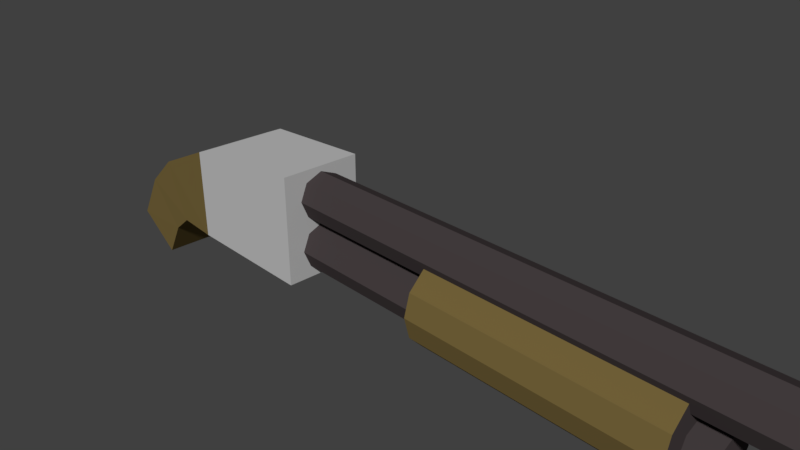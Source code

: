 # Source: Shotgun.blend  (saved by Blender 2.79.0; exported with 4.5.12 LTS)
import bpy
from mathutils import Matrix  # noqa: F401  (used for matrix-valued properties, if any)

bpy.ops.wm.read_factory_settings(use_empty=True)
scene = bpy.context.scene
scene.name = 'Scene'

# ---- collections
col_collection_1 = bpy.data.collections.new('Collection 1'); scene.collection.children.link(col_collection_1)

# ---- materials (node trees are filled in below, after node groups)
mat_brown = bpy.data.materials.new('Brown')
mat_brown.alpha_threshold = 0.0
mat_brown.use_transparent_shadow = False
mat_brown.diffuse_color = (0.1744, 0.1246, 0.0423, 1.0)
mat_brown.roughness = 0.5
mat_brown.specular_intensity = 0.0
mat_stock = bpy.data.materials.new('Stock')
mat_stock.alpha_threshold = 0.0
mat_stock.use_transparent_shadow = False
mat_stock.diffuse_color = (0.5122, 0.5122, 0.5122, 1.0)
mat_stock.roughness = 0.5
mat_stock.specular_intensity = 0.0
mat_barrel = bpy.data.materials.new('Barrel')
mat_barrel.alpha_threshold = 0.0
mat_barrel.use_transparent_shadow = False
mat_barrel.diffuse_color = (0.06042, 0.04874, 0.0504, 1.0)
mat_barrel.roughness = 0.5
mat_barrel.specular_intensity = 0.0

# ---- material node trees

# ---- world
world_world = bpy.data.worlds.new('World'); scene.world = world_world
world_world.color = (0.05088, 0.05088, 0.05088)
world_world.use_sun_shadow = False
world_world.sun_shadow_jitter_overblur = 0.0
world_world.cycles.sampling_method = 'MANUAL'

# ---- cameras
cam_camera = bpy.data.cameras.new('Camera')
cam_camera.clip_end = 100.0
cam_camera.lens = 35.0
cam_camera.sensor_width = 32.0
cam_camera.sensor_height = 18.0
cam_camera.ortho_scale = 7.314
cam_camera.dof.focus_distance = 0.0
cam_camera.dof.aperture_fstop = 128.0

# ---- meshes
me_cube_002 = bpy.data.meshes.new('Cube.002')
me_cube_002.from_pydata([(5.024, -0.2174, -0.347), (5.024, -0.4618, -0.2458), (5.024, -0.5631, -0.001336), (5.024, -0.4618, 0.2431), (5.024, -0.2174, 0.3444), (5.024, 0.02705, 0.2431), (5.024, 0.1283, -0.001336), (5.024, 0.02705, -0.2458), (1.296, -0.1098, -0.6156), (4.674, -0.1098, -0.6156), (1.296, -0.4169, -0.5333), (4.674, -0.4169, -0.5333), (1.296, -0.6418, -0.3085), (4.674, -0.6418, -0.3085), (1.296, -0.7241, -0.001336), (4.674, -0.7241, -0.001336), (1.296, -0.6418, 0.3058), (4.674, -0.6418, 0.3058), (1.296, -0.4169, 0.5306), (4.674, -0.4169, 0.5306), (1.296, -0.1098, 0.6129), (4.674, -0.1098, 0.6129), (1.296, 0.1973, 0.5306), (4.674, 0.1973, 0.5306), (1.296, 0.4222, 0.3058), (4.674, 0.4222, 0.3058), (1.296, 0.4222, -0.3085), (4.674, 0.4222, -0.3085), (1.296, 0.1973, -0.5333), (4.674, 0.1973, -0.5333), (4.674, -0.2174, 0.3444), (1.296, -0.2174, 0.3444), (4.674, -0.4618, 0.2431), (1.296, -0.4618, 0.2431), (4.674, -0.4618, -0.2458), (1.296, -0.4618, -0.2458), (4.674, -0.2174, -0.347), (1.296, -0.2174, -0.347), (4.674, 0.02705, 0.2431), (1.296, 0.02705, 0.2431), (4.674, 0.02705, -0.2458), (1.296, 0.02705, -0.2458), (4.674, 0.1283, -0.001336), (1.296, 0.1283, -0.001336), (4.674, -0.5631, -0.001336), (1.296, -0.5631, -0.001336), (5.761, 0.5187, -0.347), (5.761, 0.2742, -0.2458), (5.761, 0.173, -0.001336), (5.761, 0.2742, 0.2431), (5.761, 0.5187, 0.3444), (5.761, 0.7631, 0.2431), (5.761, 0.8643, -0.001336), (5.761, 0.7631, -0.2458), (4.674, 0.2742, 0.2431), (4.674, 0.173, -0.001336), (4.674, 0.4225, 0.3045), (1.296, 0.173, -0.001336), (1.296, 0.4225, -0.3072), (1.296, 0.2742, -0.2458), (1.296, 0.2742, 0.2431), (1.296, 0.4225, 0.3045), (4.674, 0.2742, -0.2458), (4.674, 0.4225, -0.3072), (-2.341, -0.6319, 0.03957), (-2.637, 0.8487, 0.5911), (-2.341, -0.6319, -0.04224), (-2.395, 0.6181, -0.5938), (-2.273, -0.6319, 0.03957), (-0.9345, 0.9428, 0.5911), (-2.273, -0.6319, -0.04224), (-1.176, 0.6881, -0.5938), (-2.984, -0.6319, -0.5938), (-2.984, -0.6319, 0.5911), (-2.984, 0.698, 0.5911), (-2.984, 0.698, -0.5938), (-4.343, -1.444, -0.5211), (-4.343, -1.444, 0.5184), (-5.039, -0.9666, 0.5184), (-5.039, -0.9666, -0.5211), (-3.63, -0.6223, -0.5695), (-3.987, -0.8929, -0.5453), (-4.558, -0.2369, -0.5453), (-3.985, 0.2468, -0.5695), (-3.985, 0.2468, 0.5669), (-4.558, -0.2369, 0.5426), (-3.987, -0.8929, 0.5426), (-3.63, -0.6223, 0.5669), (-2.395, 0.4681, -0.5938), (-2.637, -0.6319, 0.5911), (-1.176, 0.5381, -0.5938), (-0.9345, -0.6319, 0.5911), (-2.308, -0.7997, -0.04224), (-2.308, -0.7997, 0.03957), (-2.24, -0.7997, -0.04224), (-2.24, -0.7997, 0.03957), (-2.273, -0.7122, -0.04224), (-2.341, -0.7122, -0.04224), (-2.273, -0.7122, 0.03957), (-2.341, -0.7122, 0.03957), (-2.164, -1.039, -0.001336), (-2.164, -1.028, -0.04241), (-2.164, -0.9981, -0.07248), (-2.164, -0.957, -0.08349), (-2.164, -0.916, -0.07248), (-2.164, -0.8859, -0.04241), (-2.164, -0.8749, -0.001336), (-2.164, -0.8859, 0.03974), (-2.164, -0.916, 0.06981), (-2.164, -0.957, 0.08082), (-2.164, -0.9981, 0.06981), (-2.164, -1.028, 0.03974), (-2.331, -1.004, -0.001336), (-2.327, -0.9936, -0.04241), (-2.314, -0.9662, -0.07248), (-2.298, -0.9286, -0.08349), (-2.281, -0.8911, -0.07248), (-2.269, -0.8636, -0.04241), (-2.264, -0.8536, -0.001336), (-2.269, -0.8636, 0.03974), (-2.281, -0.8911, 0.06981), (-2.298, -0.9286, 0.08082), (-2.314, -0.9662, 0.06981), (-2.327, -0.9936, 0.03974), (-2.469, -0.9033, -0.001336), (-2.461, -0.8959, -0.04241), (-2.439, -0.8758, -0.07248), (-2.408, -0.8483, -0.08349), (-2.378, -0.8208, -0.07248), (-2.355, -0.8007, -0.04241), (-2.347, -0.7933, -0.001336), (-2.355, -0.8007, 0.03974), (-2.378, -0.8208, 0.06981), (-2.408, -0.8483, 0.08082), (-2.439, -0.8758, 0.06981), (-2.461, -0.8959, 0.03974), (-2.555, -0.7554, -0.001336), (-2.544, -0.752, -0.04241), (-2.516, -0.7427, -0.07248), (-2.477, -0.73, -0.08349), (-2.437, -0.7173, -0.07248), (-2.409, -0.708, -0.04241), (-2.398, -0.7046, -0.001336), (-2.409, -0.708, 0.03974), (-2.437, -0.7173, 0.06981), (-2.477, -0.73, 0.08082), (-2.516, -0.7427, 0.06981), (-2.544, -0.752, 0.03974), (-1.773, -0.7554, -0.001336), (-1.784, -0.752, -0.04241), (-1.812, -0.7427, -0.07248), (-1.851, -0.73, -0.08349), (-1.891, -0.7173, -0.07248), (-1.919, -0.708, -0.04241), (-1.93, -0.7046, -0.001336), (-1.919, -0.708, 0.03974), (-1.891, -0.7173, 0.06981), (-1.851, -0.73, 0.08082), (-1.812, -0.7427, 0.06981), (-1.784, -0.752, 0.03974), (-1.859, -0.9033, -0.001336), (-1.867, -0.8959, -0.04241), (-1.889, -0.8758, -0.07248), (-1.92, -0.8483, -0.08349), (-1.95, -0.8208, -0.07248), (-1.973, -0.8007, -0.04241), (-1.981, -0.7933, -0.001336), (-1.973, -0.8007, 0.03974), (-1.95, -0.8208, 0.06981), (-1.92, -0.8483, 0.08082), (-1.889, -0.8758, 0.06981), (-1.867, -0.8959, 0.03974), (-1.997, -1.004, -0.001336), (-2.001, -0.9936, -0.04241), (-2.014, -0.9662, -0.07248), (-2.03, -0.9286, -0.08349), (-2.047, -0.8911, -0.07248), (-2.059, -0.8636, -0.04241), (-2.064, -0.8536, -0.001336), (-2.059, -0.8636, 0.03974), (-2.047, -0.8911, 0.06981), (-2.03, -0.9286, 0.08082), (-2.014, -0.9662, 0.06981), (-2.001, -0.9936, 0.03974), (-2.464, -0.6319, -0.001336), (-2.414, -0.6319, 0.02762), (-2.417, -0.6319, -0.04241), (-2.417, -0.6319, 0.03974), (-2.568, -0.6319, -0.001336), (-2.557, -0.6319, -0.04241), (-2.527, -0.6319, 0.06981), (-2.527, -0.6319, -0.07248), (-2.557, -0.6319, 0.03974), (-2.487, -0.6319, 0.08082), (-2.487, -0.6319, -0.08349), (-2.446, -0.6319, 0.06981), (-2.446, -0.6319, -0.07248), (-1.76, -0.6319, -0.001336), (-1.771, -0.6319, -0.04241), (-1.771, -0.6319, 0.03974), (-1.801, -0.6319, 0.06981), (-1.841, -0.6319, 0.08082), (-1.882, -0.6319, -0.07248), (-1.841, -0.6319, -0.08349), (-1.801, -0.6319, -0.07248), (-1.882, -0.6319, 0.06981), (-1.911, -0.6319, -0.04241), (-1.911, -0.6319, 0.03974), (-1.922, -0.6319, -0.001336), (-0.9345, 0.2742, 0.2431), (-0.9345, -0.4618, -0.2458), (-0.9345, -0.4618, 0.2431), (-0.9345, -0.5631, -0.001336), (-0.9345, 0.02705, -0.2458), (-0.9345, -0.2174, 0.3444), (-0.9345, 0.1283, -0.001336), (-0.9345, 0.173, -0.001336), (-0.9345, 0.02705, 0.2431), (-0.9345, -0.2174, -0.347), (-0.9345, 0.2742, -0.2458), (-0.9345, 0.5187, 0.3444), (-0.9345, 0.7631, 0.2431), (-0.9345, 0.7631, -0.2458), (-0.9345, 0.8643, -0.001336), (-0.9345, 0.5187, -0.347), (-2.637, 0.8487, -0.5938), (-2.637, -0.6319, -0.5938), (-0.9345, -0.6319, -0.5938), (-0.9345, 0.9428, -0.5938), (-2.395, 0.6181, -0.4379), (-2.395, 0.4681, -0.4379), (-1.176, 0.5381, -0.4379), (-1.176, 0.6881, -0.4379)], [], [(1, 0, 7, 6, 5, 4, 3, 2), (8, 9, 11, 10), (10, 11, 13, 12), (12, 13, 15, 14), (14, 15, 17, 16), (16, 17, 19, 18), (18, 19, 21, 20), (20, 21, 23, 22), (22, 23, 25, 24), (24, 25, 56, 61), (11, 9, 29, 27, 63, 62, 55, 42, 40, 36, 34, 44, 15, 13), (26, 27, 29, 28), (28, 29, 9, 8), (8, 10, 12, 14, 45, 35, 37, 41, 43, 57, 59, 58, 26, 28), (40, 42, 6, 7), (44, 34, 1, 2), (42, 38, 5, 6), (32, 44, 2, 3), (15, 44, 32, 30, 38, 42, 55, 54, 56, 25, 23, 21, 19, 17), (30, 32, 3, 4), (36, 40, 7, 0), (34, 36, 0, 1), (38, 30, 4, 5), (47, 46, 53, 52, 51, 50, 49, 48), (55, 62, 47, 48), (61, 60, 57, 43, 39, 31, 33, 45, 14, 16, 18, 20, 22, 24), (54, 55, 48, 49), (58, 63, 27, 26), (225, 226, 72, 75), (67, 71, 232, 229), (227, 218, 210, 212, 211, 214, 91), (91, 69, 65, 89), (97, 96, 94, 92), (228, 225, 65, 69), (82, 81, 76, 79), (89, 65, 74, 73), (65, 225, 75, 74), (226, 89, 73, 72), (77, 78, 79, 76), (86, 85, 78, 77), (85, 82, 79, 78), (81, 86, 77, 76), (72, 73, 87, 80), (80, 87, 86, 81), (74, 75, 83, 84), (84, 83, 82, 85), (73, 74, 84, 87), (87, 84, 85, 86), (75, 72, 80, 83), (83, 80, 81, 82), (66, 64, 185, 184, 186, 196, 194, 191, 189, 188, 89, 226), (70, 66, 226, 227), (68, 208, 207, 205, 201, 200, 199, 197, 91), (64, 68, 91, 89), (92, 94, 95, 93), (96, 98, 95, 94), (99, 97, 92, 93), (98, 99, 93, 95), (68, 64, 99, 98), (64, 66, 97, 99), (70, 68, 98, 96), (66, 70, 96, 97), (100, 112, 113, 101), (101, 113, 114, 102), (102, 114, 115, 103), (103, 115, 116, 104), (104, 116, 117, 105), (105, 117, 118, 106), (106, 118, 119, 107), (107, 119, 120, 108), (108, 120, 121, 109), (109, 121, 122, 110), (110, 122, 123, 111), (111, 123, 112, 100), (112, 124, 125, 113), (113, 125, 126, 114), (114, 126, 127, 115), (115, 127, 128, 116), (116, 128, 129, 117), (117, 129, 130, 118), (118, 130, 131, 119), (119, 131, 132, 120), (120, 132, 133, 121), (121, 133, 134, 122), (122, 134, 135, 123), (123, 135, 124, 112), (124, 136, 137, 125), (125, 137, 138, 126), (126, 138, 139, 127), (127, 139, 140, 128), (128, 140, 141, 129), (129, 141, 142, 130), (130, 142, 143, 131), (131, 143, 144, 132), (132, 144, 145, 133), (133, 145, 146, 134), (134, 146, 147, 135), (135, 147, 136, 124), (136, 188, 189, 137), (137, 189, 191, 138), (138, 191, 194, 139), (139, 194, 196, 140), (140, 196, 186, 141), (141, 186, 184, 142), (142, 184, 185, 187, 143), (143, 187, 195, 144), (144, 195, 193, 145), (145, 193, 190, 146), (146, 190, 192, 147), (147, 192, 188, 136), (148, 160, 161, 149), (149, 161, 162, 150), (150, 162, 163, 151), (151, 163, 164, 152), (152, 164, 165, 153), (153, 165, 166, 154), (154, 166, 167, 155), (155, 167, 168, 156), (156, 168, 169, 157), (157, 169, 170, 158), (158, 170, 171, 159), (159, 171, 160, 148), (160, 172, 173, 161), (161, 173, 174, 162), (162, 174, 175, 163), (163, 175, 176, 164), (164, 176, 177, 165), (165, 177, 178, 166), (166, 178, 179, 167), (167, 179, 180, 168), (168, 180, 181, 169), (169, 181, 182, 170), (170, 182, 183, 171), (171, 183, 172, 160), (172, 100, 101, 173), (173, 101, 102, 174), (174, 102, 103, 175), (175, 103, 104, 176), (176, 104, 105, 177), (177, 105, 106, 178), (178, 106, 107, 179), (179, 107, 108, 180), (180, 108, 109, 181), (181, 109, 110, 182), (182, 110, 111, 183), (183, 111, 100, 172), (201, 205, 156, 157), (207, 208, 154, 155), (200, 201, 157, 158), (91, 197, 198, 204, 203, 202, 206, 208, 68, 70, 227), (197, 199, 159, 148), (206, 202, 152, 153), (89, 188, 192, 190, 193, 195, 187, 185, 64), (198, 197, 148, 149), (203, 204, 150, 151), (202, 203, 151, 152), (204, 198, 149, 150), (199, 200, 158, 159), (208, 206, 153, 154), (205, 207, 155, 156), (211, 212, 45, 33), (215, 217, 39, 43), (213, 215, 43, 41), (214, 211, 33, 31), (91, 214, 217, 215, 213, 218, 227, 228, 224, 219, 216, 209, 220, 69), (69, 220, 221, 223, 222, 224, 228), (218, 213, 41, 37), (221, 220, 50, 51), (224, 222, 53, 46), (222, 223, 52, 53), (209, 216, 57, 60), (223, 221, 51, 52), (216, 219, 59, 57), (210, 218, 37, 35), (219, 224, 46, 47, 62, 63, 58, 59), (220, 209, 60, 61, 56, 54, 49, 50), (212, 210, 35, 45), (217, 214, 31, 39), (67, 88, 226, 225), (88, 90, 227, 226), (71, 67, 225, 228), (90, 71, 228, 227), (230, 229, 232, 231), (88, 67, 229, 230), (71, 90, 231, 232), (90, 88, 230, 231)])
me_cube_002.polygons.foreach_set('material_index', [2, 0, 0, 0, 0, 0, 0, 0, 0, 0, 2, 0, 0, 2, 2, 2, 2, 2, 2, 2, 2, 2, 2, 2, 2, 2, 2, 0, 1, 2, 1, 1, 1, 1, 0, 1, 1, 1, 0, 0, 0, 0, 0, 0, 0, 0, 0, 0, 0, 0, 1, 1, 1, 1, 1, 1, 1, 1, 1, 1, 1, 1, 1, 1, 1, 1, 1, 1, 1, 1, 1, 1, 1, 1, 1, 1, 1, 1, 1, 1, 1, 1, 1, 1, 1, 1, 1, 1, 1, 1, 1, 1, 1, 1, 1, 1, 1, 1, 1, 1, 1, 1, 1, 1, 1, 1, 1, 1, 1, 1, 1, 1, 1, 1, 1, 1, 1, 1, 1, 1, 1, 1, 1, 1, 1, 1, 1, 1, 1, 1, 1, 1, 1, 1, 1, 1, 1, 1, 1, 1, 1, 1, 1, 1, 1, 1, 1, 1, 1, 1, 1, 1, 1, 1, 1, 1, 1, 1, 1, 1, 2, 2, 2, 2, 1, 1, 2, 2, 2, 2, 2, 2, 2, 2, 2, 2, 2, 2, 1, 1, 1, 1, 2, 2, 2, 2])
me_cube_002.materials.append(mat_brown)
me_cube_002.materials.append(mat_stock)
me_cube_002.materials.append(mat_barrel)
me_cube_002.use_remesh_preserve_volume = False
me_cube_002.use_remesh_preserve_attributes = False
me_cube_002.use_mirror_vertex_groups = False
me_cube_002.update()

# ---- objects
ob_cube_001 = bpy.data.objects.new('Cube.001', me_cube_002)
ob_camera = bpy.data.objects.new('Camera', cam_camera)

# ---- transforms, parenting, visibility, modifiers, constraints
ob_cube_001.location = (0.0, 0.0, 0.0)
ob_cube_001.rotation_euler = (1.571, 0.0, 0.0)
ob_cube_001.lineart.crease_threshold = 0.0
ob_camera.location = (7.481, -6.508, 5.344)
ob_camera.rotation_euler = (1.109, 0.0, 0.8149)
ob_camera.lock_rotations_4d = False
ob_camera.empty_display_type = 'ARROWS'
ob_camera.color = (0.0, 0.0, 0.0, 0.0)
ob_camera.display_type = 'WIRE'
ob_camera.lineart.crease_threshold = 0.0

# ---- collection membership
col_collection_1.objects.link(ob_cube_001)
col_collection_1.objects.link(ob_camera)

# ---- scene / render settings (as saved in the file)
scene.camera = ob_camera
scene.frame_start = 1; scene.frame_end = 250; scene.frame_set(1)
scene.render.engine = 'BLENDER_EEVEE_NEXT'
scene.render.resolution_percentage = 50
scene.render.dither_intensity = 0.0
scene.cycles.use_denoising = False
scene.cycles.samples = 128
scene.cycles.sampling_pattern = 'TABULATED_SOBOL'
scene.cycles.use_adaptive_sampling = False
scene.cycles.use_light_tree = False
scene.cycles.blur_glossy = 0.0
scene.cycles.sample_clamp_indirect = 0.0
scene.view_settings.view_transform = 'Standard'
bpy.context.view_layer.update()

# ---- added for rendering (the .blend has no usable light): sun
light_auto_sun = bpy.data.lights.new('AutoSun', 'SUN')
light_auto_sun.energy = 3.0
light_auto_sun.angle = 0.0523599
ob_auto_sun = bpy.data.objects.new('AutoSun', light_auto_sun)
scene.collection.objects.link(ob_auto_sun)
ob_auto_sun.rotation_euler = (0.872665, 0.174533, 0.523599)
bpy.context.view_layer.update()
